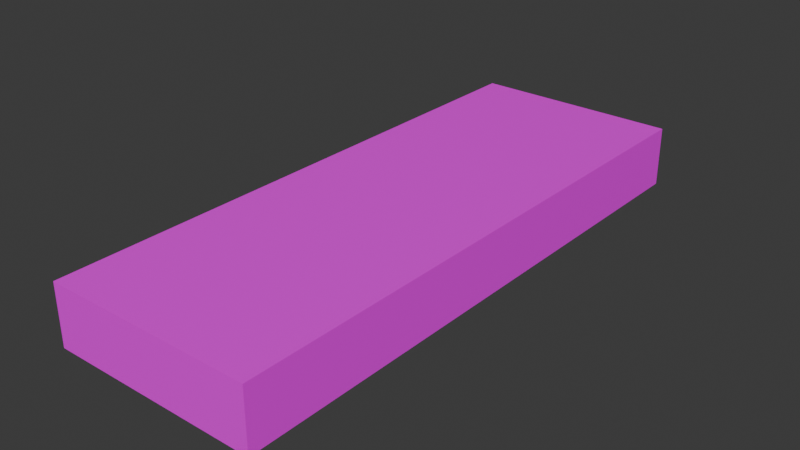 # Source: roadblend.blend  (saved by Blender 4.2.66; exported with 4.5.12 LTS)
import bpy
from mathutils import Matrix  # noqa: F401  (used for matrix-valued properties, if any)

bpy.ops.wm.read_factory_settings(use_empty=True)
scene = bpy.context.scene
scene.name = 'Scene'

# ---- collections
col_collection = bpy.data.collections.new('Collection'); scene.collection.children.link(col_collection)

# ---- images (referenced by path relative to the original .blend; pixels are not part of the script)
import os
ASSET_DIR = os.environ.get("B2B_ASSET_DIR", "")  # directory of the original .blend (textures are referenced by path, not embedded)
HERE = os.path.dirname(os.path.abspath(__file__))  # packed textures are extracted next to this script under _unpacked/

def load_image(name, relpath, width, height, colorspace="sRGB"):
    """Load a texture the original file referenced (path relative to the .blend, or extracted next to this script)."""
    p = next((c for c in (os.path.join(HERE, relpath), os.path.join(ASSET_DIR, relpath)) if relpath and os.path.exists(c)), "")
    if p:
        img = bpy.data.images.load(p, check_existing=True)
        img.name = name
    else:  # same state as the original file: an image datablock whose file is absent (Cycles renders it pink)
        img = bpy.data.images.new(name, width, height)
        img.source = "FILE"
        img.filepath = "//" + (relpath or name)
    img.colorspace_settings.name = colorspace
    return img
img_thistheroadfr_png = load_image('thistheroadfr.png', 'thistheroadfr.png', 1024, 1024, 'sRGB')

# ---- materials (node trees are filled in below, after node groups)
mat_material = bpy.data.materials.new('Material')
mat_material.alpha_threshold = 0.0
mat_material.roughness = 0.5
mat_material.line_color = (0.0, 0.0, 0.0, 1.0)

# ---- material node trees
mat_material.use_nodes = True; mat_material.node_tree.nodes.clear()
_N = mat_material.node_tree.nodes; _L = mat_material.node_tree.links
n0 = _N.new('ShaderNodeOutputMaterial'); n0.name = 'Material Output'; n0.location = (300, 300)
n1 = _N.new('ShaderNodeBsdfPrincipled'); n1.name = 'Principled BSDF'; n1.location = (10, 300)
n1.inputs[3].default_value = 1.45
n2 = _N.new('ShaderNodeTexImage'); n2.name = 'Image Texture'; n2.location = (-280, 280)
n2.image = img_thistheroadfr_png
_L.new(n1.outputs[0], n0.inputs[0])
_L.new(n2.outputs[0], n1.inputs[0])
n0.is_active_output = True

# ---- world
world_world = bpy.data.worlds.new('World'); scene.world = world_world
world_world.use_nodes = True; world_world.node_tree.nodes.clear()
_N = world_world.node_tree.nodes; _L = world_world.node_tree.links
n0 = _N.new('ShaderNodeOutputWorld'); n0.name = 'World Output'; n0.location = (300, 300)
n1 = _N.new('ShaderNodeBackground'); n1.name = 'Background'; n1.location = (10, 300)
n1.inputs[0].default_value = (0.05088, 0.05088, 0.05088, 1.0)
_L.new(n1.outputs[0], n0.inputs[0])
n0.is_active_output = True
world_world.color = (0.05088, 0.05088, 0.05088)
world_world.sun_shadow_jitter_overblur = 0.0

# ---- meshes
me_cube = bpy.data.meshes.new('Cube')
me_cube.from_pydata([(1.0, 1.0, 1.0), (1.0, 1.0, -1.0), (1.0, -1.0, 1.0), (1.0, -1.0, -1.0), (-1.0, 1.0, 1.0), (-1.0, 1.0, -1.0), (-1.0, -1.0, 1.0), (-1.0, -1.0, -1.0)], [], [(0, 4, 6, 2), (3, 2, 6, 7), (7, 6, 4, 5), (5, 1, 3, 7), (1, 0, 2, 3), (5, 4, 0, 1)])
_uv = me_cube.uv_layers.new(name='UVMap')
_uv.uv.foreach_set('vector', [0.0, 0.0, 1.0, 0.0, 1.0, 1.0, 0.0, 1.0, 0.0, 0.0, 1.0, 0.0, 1.0, 1.0, 0.0, 1.0, 0.0, 0.0, 1.0, 0.0, 1.0, 1.0, 0.0, 1.0, 0.0, 0.0, 1.0, 0.0, 1.0, 1.0, 0.0, 1.0, 0.0, 0.0, 1.0, 0.0, 1.0, 1.0, 0.0, 1.0, 0.0, 0.0, 1.0, 0.0, 1.0, 1.0, 0.0, 1.0])
me_cube.materials.append(mat_material)
me_cube.use_mirror_vertex_groups = False
me_cube.update()

# ---- objects
ob_cube = bpy.data.objects.new('Cube', me_cube)

# ---- transforms, parenting, visibility, modifiers, constraints
ob_cube.location = (0.0, 0.0, 0.0)
ob_cube.scale = (1.0, 2.733, 0.2892)
ob_cube.lock_rotations_4d = False
ob_cube.empty_display_type = 'ARROWS'
ob_cube.lineart.crease_threshold = 0.0

# ---- collection membership
col_collection.objects.link(ob_cube)

# ---- scene / render settings (as saved in the file)
scene.frame_start = 1; scene.frame_end = 250; scene.frame_set(1)
scene.render.engine = 'BLENDER_EEVEE_NEXT'
bpy.context.view_layer.update()

# ---- added for rendering (the .blend has no active camera and no usable light): camera, sun
cam_auto = bpy.data.cameras.new('AutoCamera')
cam_auto.lens = 50.0
cam_auto.sensor_width = 36.0
cam_auto.clip_end = 1000.0
ob_auto_camera = bpy.data.objects.new('AutoCamera', cam_auto)
scene.collection.objects.link(ob_auto_camera)
ob_auto_camera.location = (5.41181, -6.49417, 4.32945)
ob_auto_camera.rotation_euler = (1.09748, -7.21219e-08, 0.694738)
scene.camera = ob_auto_camera
light_auto_sun = bpy.data.lights.new('AutoSun', 'SUN')
light_auto_sun.energy = 3.0
light_auto_sun.angle = 0.0523599
ob_auto_sun = bpy.data.objects.new('AutoSun', light_auto_sun)
scene.collection.objects.link(ob_auto_sun)
ob_auto_sun.rotation_euler = (0.872665, 0.174533, 0.523599)
bpy.context.view_layer.update()
